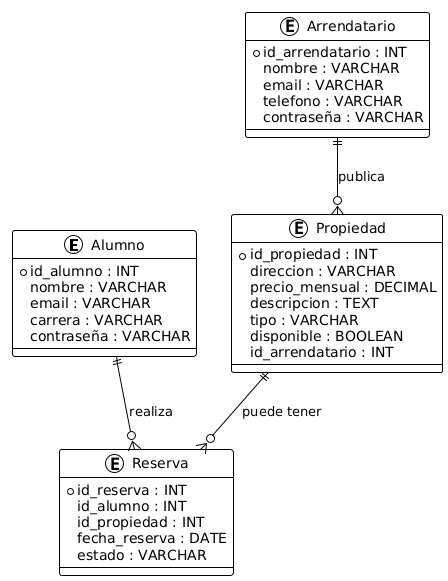

The diagram above was rendered by PlantUML. Its source (embedded in the PNG):
@startuml
!theme plain

entity "Alumno" as Alumno {
  *id_alumno : INT
  nombre : VARCHAR
  email : VARCHAR
  carrera : VARCHAR
  contraseña : VARCHAR
}

entity "Arrendatario" as Arrendatario {
  *id_arrendatario : INT
  nombre : VARCHAR
  email : VARCHAR
  telefono : VARCHAR
  contraseña : VARCHAR
}

entity "Propiedad" as Propiedad {
  *id_propiedad : INT
  direccion : VARCHAR
  precio_mensual : DECIMAL
  descripcion : TEXT
  tipo : VARCHAR
  disponible : BOOLEAN
  id_arrendatario : INT
}

entity "Reserva" as Reserva {
  *id_reserva : INT
  id_alumno : INT
  id_propiedad : INT
  fecha_reserva : DATE
  estado : VARCHAR
}

' ===== Relaciones principales =====
Arrendatario ||--o{ Propiedad : "publica"
Alumno ||--o{ Reserva : "realiza"
Propiedad ||--o{ Reserva : "puede tener"
@enduml